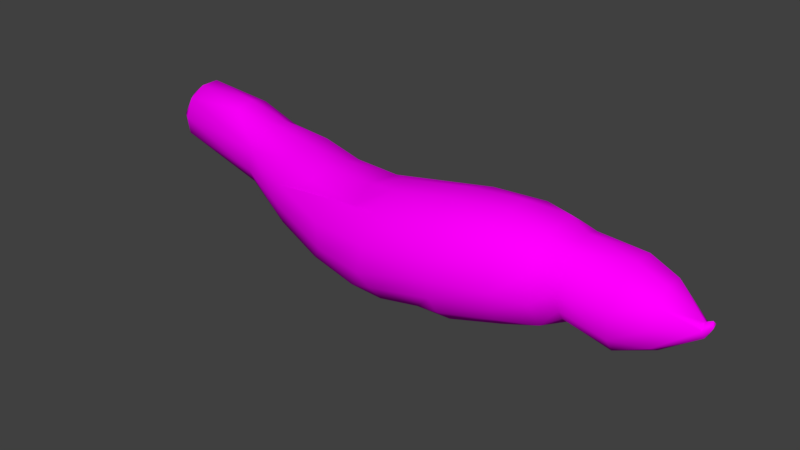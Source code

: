 # Source: Mandioca.blend  (saved by Blender 2.79.0; exported with 4.5.12 LTS)
import bpy
from mathutils import Matrix  # noqa: F401  (used for matrix-valued properties, if any)

bpy.ops.wm.read_factory_settings(use_empty=True)
scene = bpy.context.scene
scene.name = 'Scene'

# ---- collections
col_collection_1 = bpy.data.collections.new('Collection 1'); scene.collection.children.link(col_collection_1)

# ---- images (referenced by path relative to the original .blend; pixels are not part of the script)
import os
ASSET_DIR = os.environ.get("B2B_ASSET_DIR", "")  # directory of the original .blend (textures are referenced by path, not embedded)
HERE = os.path.dirname(os.path.abspath(__file__))  # packed textures are extracted next to this script under _unpacked/

def load_image(name, relpath, width, height, colorspace="sRGB"):
    """Load a texture the original file referenced (path relative to the .blend, or extracted next to this script)."""
    p = next((c for c in (os.path.join(HERE, relpath), os.path.join(ASSET_DIR, relpath)) if relpath and os.path.exists(c)), "")
    if p:
        img = bpy.data.images.load(p, check_existing=True)
        img.name = name
    else:  # same state as the original file: an image datablock whose file is absent (Cycles renders it pink)
        img = bpy.data.images.new(name, width, height)
        img.source = "FILE"
        img.filepath = "//" + (relpath or name)
    img.colorspace_settings.name = colorspace
    return img
img_mandioca_png = load_image('Mandioca.png', 'Mandioca.png', 1024, 1024, 'sRGB')

# ---- materials (node trees are filled in below, after node groups)
mat_material_001 = bpy.data.materials.new('Material.001')
mat_material_001.alpha_threshold = 0.0
mat_material_001.roughness = 0.5

# ---- material node trees
mat_material_001.use_nodes = True; mat_material_001.node_tree.nodes.clear()
_N = mat_material_001.node_tree.nodes; _L = mat_material_001.node_tree.links
n0 = _N.new('ShaderNodeOutputMaterial'); n0.name = 'Material Output'; n0.location = (300, 300)
n1 = _N.new('ShaderNodeBsdfDiffuse'); n1.name = 'Diffuse BSDF'; n1.location = (10, 300)
n2 = _N.new('ShaderNodeTexImage'); n2.name = 'Image Texture'; n2.location = (-190, 355)
n2.width = 140
n2.image = img_mandioca_png
n3 = _N.new('ShaderNodeMapping'); n3.name = 'Mapping'; n3.location = (-490, 384)
n4 = _N.new('ShaderNodeTexCoord'); n4.name = 'Texture Coordinate'; n4.location = (-690, 367)
_L.new(n1.outputs[0], n0.inputs[0])
_L.new(n2.outputs[0], n1.inputs[0])
_L.new(n3.outputs[0], n2.inputs[0])
_L.new(n4.outputs[2], n3.inputs[0])
n0.is_active_output = True

# ---- world
world_world = bpy.data.worlds.new('World'); scene.world = world_world
world_world.color = (0.05088, 0.05088, 0.05088)
world_world.use_sun_shadow = False
world_world.sun_shadow_jitter_overblur = 0.0
world_world.cycles.sampling_method = 'MANUAL'

# ---- meshes
me_cylinder = bpy.data.meshes.new('Cylinder')
me_cylinder.from_pydata([(-0.1751, 0.04687, 0.03032), (-0.1173, 0.09084, -0.006375), (-0.1749, 0.0282, -0.01866), (-0.1186, 0.04678, -0.06333), (-0.1749, -0.009092, -0.02792), (-0.1188, -0.02758, -0.07204), (-0.1752, -0.04835, 0.0114), (-0.1178, -0.08429, -0.02344), (-0.1165, -0.09197, 0.02753), (-0.1751, -0.009257, 0.06423), (-0.1155, -0.07115, 0.07997), (-0.1148, -0.02535, 0.1072), (-0.1149, 0.02725, 0.1081), (-0.1158, 0.08177, 0.06497), (0.0416, 0.1033, 0.000957), (0.03536, 0.08542, -0.06646), (0.1472, -0.08532, -0.1003), (0.05508, -0.0502, 0.08167), (0.05213, 0.009931, 0.09232), (0.04745, 0.06653, 0.0704), (0.1573, 0.09316, -0.02823), (0.1505, 0.07701, -0.09455), (0.1488, 0.03412, -0.1328), (0.1468, -0.01365, -0.1385), (0.1461, -0.05297, -0.1265), (0.1526, -0.1076, -0.05817), (0.1667, -0.1045, 0.002751), (0.1692, -0.07534, 0.03932), (0.1722, -0.03153, 0.06097), (0.1719, 0.01772, 0.05785), (0.1719, 0.06101, 0.03252), (0.3057, 0.05406, -0.1785), (0.2989, -0.01387, -0.209), (0.3149, -0.1449, -0.1521), (0.3164, -0.1659, -0.08953), (0.3223, -0.1203, 0.02774), (0.3354, -0.05149, 0.05357), (0.3278, 0.02587, 0.04155), (0.3171, 0.08754, -0.02534), (0.3196, 0.09757, -0.09445), (0.5881, 0.07519, -0.116), (0.3284, 0.08347, -0.1465), (0.4036, -0.03386, -0.2391), (0.3574, -0.1175, -0.2053), (0.404, 0.03371, -0.2147), (0.4397, -0.1115, -0.2378), (0.4681, -0.1813, -0.1896), (0.5008, -0.208, -0.06586), (0.3294, -0.1612, -0.03053), (0.4326, -0.1466, 0.008472), (0.4446, -0.09796, 0.03457), (0.4509, -0.0463, 0.03924), (0.4549, 0.00703, 0.02302), (0.4582, 0.05094, -0.01292), (0.4684, 0.07769, -0.06401), (0.5873, -0.03333, -0.2621), (0.588, -0.09258, -0.2677), (0.6132, -0.1516, -0.2504), (0.613, -0.1986, -0.2119), (0.6682, -0.2408, -0.1394), (0.5202, -0.2181, -0.1337), (0.6093, -0.1796, 0.005067), (0.6048, -0.1135, 0.03919), (0.6005, 0.06958, -0.1604), (0.6408, 0.04146, -0.2119), (0.6563, -0.005392, -0.2495), (0.6998, -0.06885, -0.2638), (0.6974, -0.1305, -0.257), (0.6979, -0.1848, -0.2277), (0.6957, -0.225, -0.1788), (0.6867, -0.2383, -0.06067), (0.6813, -0.1986, 0.0106), (0.6877, -0.1305, 0.05258), (0.684, -0.06886, 0.05895), (0.61, -0.01536, 0.03021), (0.6101, 0.04097, -0.0142), (0.6151, 0.07005, -0.06808), (0.8042, 0.08752, -0.0823), (0.8118, 0.06749, -0.1601), (0.8143, 0.02736, -0.209), (0.8159, -0.02848, -0.2388), (0.8185, -0.1091, -0.2436), (0.8143, -0.1806, -0.2071), (0.858, -0.1613, 0.05775), (0.8856, 0.08235, -0.1612), (0.8881, 0.04056, -0.2122), (0.8896, -0.01757, -0.2432), (0.8899, -0.08317, -0.2497), (0.8889, -0.1462, -0.2306), (0.8859, -0.1962, -0.1901), (0.8821, -0.2245, -0.1393), (0.8771, -0.2282, -0.03079), (0.8661, -0.1979, 0.02611), (0.8542, -0.1182, 0.0786), (0.86, -0.05279, 0.08549), (0.8515, 0.06282, 0.01915), (0.8789, 0.09572, -0.03554), (0.8854, 0.09954, -0.1096), (0.9677, 0.02161, -0.2119), (0.969, -0.03835, -0.2301), (0.8822, -0.2345, -0.08671), (0.8942, 0.01103, 0.07153), (1.037, 0.09435, -0.1393), (1.023, 0.06083, -0.1824), (1.021, -0.1126, -0.2083), (1.032, -0.1573, -0.171), (1.033, -0.1818, -0.1314), (1.037, -0.1944, -0.08198), (1.019, -0.1881, -0.00472), (1.012, -0.143, 0.05477), (1.009, -0.08959, 0.08324), (1.01, -0.02884, 0.08882), (1.025, 0.04804, 0.06018), (1.028, 0.09317, 0.00763), (1.042, 0.1132, -0.06166), (1.118, 0.1062, -0.04058), (1.122, 0.09747, -0.1186), (1.123, 0.05907, -0.1695), (1.107, 0.01283, -0.201), (1.107, -0.04241, -0.207), (1.124, -0.113, -0.1717), (1.118, -0.1608, -0.09423), (1.114, -0.1543, -0.01457), (1.115, -0.09023, 0.05513), (1.114, 0.01352, 0.06479), (1.113, 0.07719, 0.01983), (1.174, 0.07074, -0.1309), (1.176, 0.005212, -0.1711), (1.176, -0.05023, -0.1676), (1.17, 0.09194, -0.07287), (1.224, 0.08459, -0.1428), (1.229, 0.03294, -0.1873), (1.224, -0.0463, -0.1905), (1.176, -0.1021, -0.1367), (1.174, -0.1181, -0.1102), (1.171, -0.13, -0.05709), (1.171, -0.1102, -0.004765), (1.172, -0.07814, 0.02691), (1.171, -0.04831, 0.04044), (1.171, -0.005663, 0.04418), (1.168, 0.04211, 0.02917), (1.168, 0.08453, -0.02129), (1.303, 0.1149, -0.1132), (1.298, 0.08673, -0.169), (1.296, -0.01642, -0.2125), (1.297, -0.07954, -0.1841), (1.299, -0.1147, -0.1381), (1.303, -0.1208, -0.06169), (1.305, 0.04534, 0.01796), (1.303, 0.08819, -0.01529), (1.302, 0.1108, -0.05746), (1.3, 0.05129, -0.1975), (1.305, -0.07875, -0.0003528), (1.307, -0.02259, 0.02584), (1.378, 0.08109, -0.1293), (1.378, 0.05825, -0.1592), (1.377, 0.01635, -0.181), (1.38, -0.01922, -0.1788), (1.383, -0.06607, -0.1498), (1.383, -0.08655, -0.09407), (1.388, -0.06596, -0.04068), (1.386, -0.01915, -0.01062), (1.384, 0.04304, -0.01709), (1.384, 0.08361, -0.0684), (1.477, 0.01901, -0.0898), (1.481, 0.007774, -0.1105), (1.48, -0.009356, -0.1112), (1.476, -0.01952, -0.08966), (1.473, -0.0002503, -0.07484), (1.495, 0.008797, -0.07613), (1.496, -0.005934, -0.08178), (1.492, -0.001847, -0.0646)], [], [(0, 1, 2), (2, 3, 4), (10, 9, 6), (9, 12, 0), (18, 11, 17), (1, 14, 15), (13, 19, 14), (12, 18, 19), (10, 17, 11), (8, 26, 10), (3, 15, 22), (26, 27, 17), (17, 28, 18), (18, 29, 19), (21, 41, 31), (20, 38, 39), (22, 31, 32), (26, 35, 27), (27, 35, 28), (29, 37, 30), (16, 33, 25), (32, 44, 42), (32, 42, 45), (35, 50, 36), (36, 51, 37), (33, 43, 46), (37, 53, 38), (31, 41, 44), (51, 74, 52), (43, 45, 46), (39, 40, 63), (41, 63, 64), (42, 55, 56), (49, 62, 50), (60, 70, 47), (44, 64, 65), (48, 61, 49), (45, 56, 57), (50, 62, 51), (64, 79, 65), (55, 65, 66), (56, 66, 67), (57, 67, 68), (62, 73, 74), (58, 68, 69), (76, 77, 40), (65, 80, 66), (71, 92, 83), (66, 81, 67), (40, 77, 63), (63, 78, 64), (75, 95, 76), (81, 88, 82), (82, 89, 90), (77, 96, 97), (88, 105, 89), (90, 106, 107), (95, 112, 113), (95, 113, 96), (91, 100, 108), (84, 103, 85), (96, 114, 97), (85, 98, 86), (92, 108, 109), (86, 99, 87), (87, 104, 88), (97, 102, 103), (98, 118, 99), (99, 119, 104), (101, 111, 112), (119, 120, 104), (104, 120, 105), (114, 115, 116), (112, 124, 125), (106, 121, 107), (114, 116, 102), (113, 125, 115), (118, 127, 119), (123, 137, 138), (119, 128, 120), (124, 139, 140), (120, 134, 121), (115, 129, 116), (125, 140, 141), (116, 126, 117), (122, 135, 136), (115, 141, 129), (128, 132, 133), (140, 148, 149), (126, 129, 130), (126, 130, 131), (127, 132, 128), (133, 146, 134), (134, 146, 135), (130, 142, 143), (141, 149, 150), (135, 147, 136), (136, 152, 137), (131, 144, 132), (137, 152, 153), (139, 153, 148), (132, 145, 133), (149, 162, 163), (142, 154, 143), (147, 159, 160), (151, 156, 144), (153, 152, 161), (148, 153, 162), (145, 158, 146), (156, 157, 144), (161, 160, 168), (157, 166, 158), (154, 163, 164), (162, 164, 163), (159, 167, 160), (155, 165, 156), (171, 170, 169), (167, 170, 171), (164, 169, 165), (168, 171, 164), (2, 1, 3), (4, 3, 5), (7, 8, 6), (8, 10, 6), (10, 11, 9), (11, 12, 9), (0, 12, 13), (5, 23, 24), (0, 13, 1), (4, 6, 9), (19, 29, 30), (13, 12, 19), (16, 5, 24), (10, 26, 17), (7, 25, 8), (22, 5, 3), (20, 15, 14), (3, 1, 15), (7, 16, 25), (1, 13, 14), (20, 30, 38), (30, 14, 19), (26, 34, 48), (8, 25, 26), (22, 15, 21), (17, 27, 28), (18, 28, 29), (35, 48, 49), (32, 24, 23), (22, 21, 31), (26, 48, 35), (4, 7, 6), (23, 22, 32), (28, 35, 36), (37, 28, 36), (33, 24, 43), (39, 21, 20), (25, 33, 34), (34, 46, 60), (30, 37, 38), (35, 49, 50), (43, 32, 45), (36, 50, 51), (37, 51, 52), (37, 52, 53), (47, 34, 60), (38, 53, 54), (54, 39, 38), (58, 60, 46), (32, 31, 44), (41, 39, 63), (44, 41, 64), (42, 44, 55), (45, 42, 56), (75, 52, 74), (54, 75, 76), (71, 47, 70), (40, 54, 76), (57, 46, 45), (55, 44, 65), (48, 71, 61), (49, 61, 62), (51, 62, 74), (72, 61, 71), (70, 60, 59), (56, 55, 66), (87, 80, 86), (57, 56, 67), (62, 72, 73), (58, 57, 68), (59, 58, 69), (91, 71, 70), (83, 72, 71), (65, 79, 80), (66, 80, 81), (93, 73, 72), (82, 67, 81), (101, 73, 94), (82, 69, 68), (95, 74, 101), (100, 69, 90), (100, 70, 59), (63, 77, 78), (78, 97, 84), (64, 78, 79), (76, 95, 77), (88, 104, 105), (81, 87, 88), (82, 88, 89), (85, 78, 84), (86, 79, 85), (77, 95, 96), (109, 93, 83), (101, 94, 111), (89, 105, 106), (90, 89, 106), (95, 101, 112), (100, 90, 107), (84, 97, 103), (96, 113, 114), (85, 103, 98), (92, 91, 108), (86, 98, 99), (83, 92, 109), (110, 94, 93), (87, 99, 104), (122, 107, 121), (136, 123, 122), (97, 114, 102), (108, 100, 107), (98, 103, 118), (99, 118, 119), (117, 102, 116), (122, 109, 108), (114, 113, 115), (103, 117, 118), (123, 111, 110), (110, 109, 123), (121, 105, 120), (112, 111, 124), (138, 124, 123), (113, 112, 125), (119, 127, 128), (127, 117, 126), (120, 128, 133), (120, 133, 134), (125, 124, 140), (121, 134, 135), (116, 129, 126), (115, 125, 141), (122, 121, 135), (143, 131, 130), (140, 139, 148), (141, 140, 149), (127, 126, 131), (127, 131, 132), (133, 145, 146), (130, 129, 142), (135, 146, 147), (150, 129, 141), (145, 157, 158), (136, 147, 152), (131, 151, 144), (138, 137, 153), (139, 138, 153), (132, 144, 145), (146, 159, 147), (150, 149, 163), (143, 154, 155), (143, 155, 151), (142, 150, 163), (152, 147, 160), (157, 165, 166), (149, 148, 162), (146, 158, 159), (167, 158, 166), (151, 155, 156), (161, 152, 160), (162, 153, 161), (142, 163, 154), (162, 161, 168), (162, 168, 164), (154, 164, 165), (155, 154, 165), (167, 166, 170), (168, 160, 167), (164, 171, 169), (165, 169, 170), (168, 167, 171), (166, 165, 170), (18, 12, 11), (0, 2, 9), (2, 4, 9), (16, 7, 5), (22, 23, 5), (20, 21, 15), (30, 20, 14), (26, 25, 34), (32, 43, 24), (4, 5, 7), (37, 29, 28), (33, 16, 24), (39, 41, 21), (34, 33, 46), (47, 48, 34), (54, 40, 39), (58, 59, 60), (75, 53, 52), (54, 53, 75), (71, 48, 47), (57, 58, 46), (72, 62, 61), (87, 81, 80), (91, 92, 71), (83, 93, 72), (93, 94, 73), (82, 68, 67), (101, 74, 73), (82, 90, 69), (95, 75, 74), (100, 59, 69), (100, 91, 70), (78, 77, 97), (85, 79, 78), (86, 80, 79), (109, 110, 93), (110, 111, 94), (122, 108, 107), (136, 137, 123), (117, 103, 102), (122, 123, 109), (123, 124, 111), (121, 106, 105), (138, 139, 124), (127, 118, 117), (143, 151, 131), (150, 142, 129), (145, 144, 157), (157, 156, 165), (167, 159, 158)])
me_cylinder.polygons.foreach_set('use_smooth', [True] * 340)
_uv = me_cylinder.uv_layers.new(name='UVMap')
_uv.uv.foreach_set('vector', [0.1106, 0.5617, 0.1444, 0.5518, 0.1068, 0.547, 0.1068, 0.547, 0.1365, 0.5356, 0.0996, 0.5402, 0.14, 0.5683, 0.1019, 0.5701, 0.1082, 0.5486, 0.1049, 0.5754, 0.1407, 0.5839, 0.1106, 0.5617, 0.2078, 0.5963, 0.1348, 0.5837, 0.2085, 0.5795, 0.1444, 0.5518, 0.2098, 0.5523, 0.2049, 0.5347, 0.1453, 0.5675, 0.2138, 0.5721, 0.2098, 0.5523, 0.1407, 0.5839, 0.2167, 0.5881, 0.2138, 0.5721, 0.14, 0.5683, 0.2085, 0.5795, 0.1348, 0.5837, 0.1422, 0.5525, 0.268, 0.5481, 0.14, 0.5683, 0.1365, 0.5356, 0.2049, 0.5347, 0.256, 0.5084, 0.268, 0.5481, 0.2673, 0.5674, 0.2085, 0.5795, 0.2085, 0.5795, 0.2658, 0.5849, 0.2078, 0.5963, 0.2167, 0.5881, 0.2748, 0.5783, 0.2138, 0.5721, 0.2611, 0.5253, 0.348, 0.5122, 0.3353, 0.5004, 0.266, 0.5446, 0.3467, 0.5446, 0.3433, 0.5266, 0.256, 0.5084, 0.3353, 0.5004, 0.3285, 0.482, 0.268, 0.5481, 0.35, 0.5624, 0.2673, 0.5674, 0.2673, 0.5674, 0.35, 0.5624, 0.2658, 0.5849, 0.2748, 0.5783, 0.3539, 0.5695, 0.2709, 0.5642, 0.2584, 0.5092, 0.3434, 0.4971, 0.2637, 0.5265, 0.3285, 0.482, 0.3859, 0.4872, 0.3766, 0.468, 0.3239, 0.4595, 0.3707, 0.4452, 0.3968, 0.4597, 0.35, 0.5624, 0.4002, 0.577, 0.3459, 0.5877, 0.3592, 0.5875, 0.4164, 0.5832, 0.3539, 0.5695, 0.3434, 0.4971, 0.3615, 0.4759, 0.4167, 0.4861, 0.3539, 0.5695, 0.4137, 0.5508, 0.3467, 0.5446, 0.3353, 0.5004, 0.348, 0.5122, 0.3859, 0.4872, 0.4164, 0.5832, 0.4941, 0.5695, 0.4148, 0.5671, 0.3615, 0.4759, 0.3968, 0.4597, 0.4167, 0.4861, 0.3433, 0.5266, 0.4763, 0.5172, 0.4804, 0.5033, 0.348, 0.5122, 0.4804, 0.5033, 0.4943, 0.4853, 0.3766, 0.468, 0.4686, 0.461, 0.4657, 0.4487, 0.4002, 0.5573, 0.4796, 0.5791, 0.4002, 0.577, 0.4415, 0.5077, 0.5162, 0.526, 0.4366, 0.5276, 0.3859, 0.4872, 0.4943, 0.4853, 0.503, 0.469, 0.3544, 0.5362, 0.4824, 0.5534, 0.4002, 0.5573, 0.3968, 0.4597, 0.4612, 0.4397, 0.4767, 0.4587, 0.4002, 0.577, 0.4796, 0.5791, 0.4006, 0.5905, 0.4943, 0.4853, 0.5839, 0.4761, 0.503, 0.469, 0.4686, 0.461, 0.503, 0.469, 0.5208, 0.4477, 0.4612, 0.4397, 0.5137, 0.432, 0.5142, 0.4489, 0.4767, 0.4587, 0.5142, 0.4489, 0.5152, 0.4688, 0.4962, 0.5885, 0.5347, 0.5862, 0.4941, 0.5695, 0.4798, 0.4778, 0.5152, 0.4688, 0.5161, 0.4883, 0.4915, 0.5295, 0.5899, 0.5178, 0.4763, 0.5172, 0.503, 0.469, 0.5812, 0.4577, 0.5208, 0.4477, 0.5172, 0.5505, 0.595, 0.5488, 0.5944, 0.5643, 0.5137, 0.432, 0.5694, 0.4439, 0.5142, 0.4489, 0.4763, 0.5172, 0.5899, 0.5178, 0.4804, 0.5033, 0.4804, 0.5033, 0.5867, 0.4945, 0.4943, 0.4853, 0.4927, 0.548, 0.6164, 0.5447, 0.4915, 0.5295, 0.5694, 0.4439, 0.6011, 0.4592, 0.567, 0.4711, 0.567, 0.4711, 0.598, 0.4792, 0.5949, 0.4983, 0.5899, 0.5178, 0.6273, 0.5279, 0.6272, 0.5102, 0.6011, 0.4592, 0.6627, 0.4812, 0.598, 0.4792, 0.5949, 0.4983, 0.6616, 0.4962, 0.6629, 0.5109, 0.6164, 0.5447, 0.6972, 0.5528, 0.6973, 0.5343, 0.6164, 0.5447, 0.6973, 0.5343, 0.6273, 0.5279, 0.5963, 0.529, 0.5956, 0.5138, 0.6602, 0.535, 0.6232, 0.4934, 0.6859, 0.4808, 0.6205, 0.4757, 0.6273, 0.5279, 0.6974, 0.5156, 0.6272, 0.5102, 0.6205, 0.4757, 0.6579, 0.4691, 0.6178, 0.4579, 0.595, 0.5488, 0.6602, 0.535, 0.6618, 0.5587, 0.6178, 0.4579, 0.6564, 0.4515, 0.616, 0.4442, 0.6058, 0.4376, 0.6635, 0.4598, 0.6011, 0.4592, 0.6272, 0.5102, 0.6952, 0.4951, 0.6859, 0.4808, 0.6579, 0.4691, 0.725, 0.4658, 0.6564, 0.4515, 0.6466, 0.4351, 0.7118, 0.4478, 0.6635, 0.4598, 0.6374, 0.5654, 0.6958, 0.575, 0.6972, 0.5528, 0.7118, 0.4478, 0.71, 0.4749, 0.6635, 0.4598, 0.6635, 0.4598, 0.71, 0.4749, 0.6627, 0.4812, 0.6974, 0.5156, 0.7357, 0.5195, 0.7345, 0.4984, 0.6972, 0.5528, 0.7416, 0.5581, 0.7373, 0.5373, 0.6616, 0.4962, 0.7032, 0.5057, 0.6629, 0.5109, 0.6974, 0.5156, 0.7345, 0.4984, 0.6952, 0.4951, 0.6973, 0.5343, 0.7373, 0.5373, 0.7357, 0.5195, 0.725, 0.4658, 0.7638, 0.4667, 0.7255, 0.4542, 0.7124, 0.5635, 0.742, 0.552, 0.7475, 0.5662, 0.7118, 0.4478, 0.7468, 0.4618, 0.71, 0.4749, 0.7416, 0.5581, 0.7744, 0.5583, 0.7674, 0.5441, 0.71, 0.4749, 0.7366, 0.4954, 0.7032, 0.5057, 0.7357, 0.5195, 0.7626, 0.5096, 0.7345, 0.4984, 0.7373, 0.5373, 0.7674, 0.5441, 0.7636, 0.525, 0.7345, 0.4984, 0.7633, 0.4906, 0.7337, 0.4811, 0.7036, 0.5324, 0.735, 0.5171, 0.7372, 0.5366, 0.7357, 0.5195, 0.7636, 0.525, 0.7626, 0.5096, 0.7468, 0.4618, 0.7735, 0.462, 0.7427, 0.4788, 0.7674, 0.5441, 0.8309, 0.5348, 0.8252, 0.5223, 0.7633, 0.4906, 0.7626, 0.5096, 0.7913, 0.49, 0.7633, 0.4906, 0.7913, 0.49, 0.7913, 0.4721, 0.7511, 0.4499, 0.7735, 0.462, 0.7468, 0.4618, 0.7427, 0.4788, 0.796, 0.494, 0.7366, 0.4954, 0.7366, 0.4954, 0.796, 0.494, 0.735, 0.5171, 0.7913, 0.49, 0.823, 0.5007, 0.8221, 0.4862, 0.7636, 0.525, 0.8252, 0.5223, 0.8224, 0.5116, 0.735, 0.5171, 0.7954, 0.516, 0.7372, 0.5366, 0.7372, 0.5366, 0.8018, 0.5378, 0.742, 0.552, 0.7913, 0.4721, 0.8262, 0.4643, 0.7906, 0.4598, 0.742, 0.552, 0.8018, 0.5378, 0.8127, 0.5559, 0.7744, 0.5583, 0.8398, 0.5464, 0.8309, 0.5348, 0.7735, 0.462, 0.8006, 0.4777, 0.7427, 0.4788, 0.8252, 0.5223, 0.8626, 0.5241, 0.8539, 0.5089, 0.823, 0.5007, 0.853, 0.4955, 0.8221, 0.4862, 0.7954, 0.516, 0.831, 0.5074, 0.835, 0.524, 0.8247, 0.476, 0.8606, 0.4761, 0.8262, 0.4643, 0.8127, 0.5559, 0.8018, 0.5378, 0.8453, 0.5394, 0.8309, 0.5348, 0.8398, 0.5464, 0.8626, 0.5241, 0.8006, 0.4777, 0.8338, 0.4903, 0.796, 0.494, 0.8325, 0.4604, 0.8443, 0.4746, 0.8094, 0.4589, 0.8453, 0.5394, 0.835, 0.524, 0.8851, 0.5176, 0.8443, 0.4746, 0.8827, 0.5016, 0.8338, 0.4903, 0.853, 0.4955, 0.8539, 0.5089, 0.9078, 0.503, 0.8626, 0.5241, 0.9078, 0.503, 0.8539, 0.5089, 0.831, 0.5074, 0.8826, 0.5093, 0.835, 0.524, 0.8564, 0.4861, 0.909, 0.4963, 0.8606, 0.4761, 0.07539, 0.5352, 0.07579, 0.5325, 0.08115, 0.5341, 0.8826, 0.5093, 0.8951, 0.5107, 0.8947, 0.5162, 0.9078, 0.503, 0.9201, 0.5053, 0.909, 0.4963, 0.9107, 0.5095, 0.9208, 0.5082, 0.9078, 0.503, 0.1068, 0.547, 0.1444, 0.5518, 0.1365, 0.5356, 0.0996, 0.5402, 0.1365, 0.5356, 0.1262, 0.5242, 0.1406, 0.5387, 0.1422, 0.5525, 0.1082, 0.5486, 0.1422, 0.5525, 0.14, 0.5683, 0.1082, 0.5486, 0.14, 0.5683, 0.1348, 0.5837, 0.1019, 0.5701, 0.1348, 0.5837, 0.1307, 0.5919, 0.1019, 0.5701, 0.1106, 0.5617, 0.1407, 0.5839, 0.1453, 0.5675, 0.131, 0.5172, 0.2474, 0.4813, 0.2534, 0.4948, 0.1106, 0.5617, 0.1453, 0.5675, 0.1444, 0.5518, 0.06902, 0.5806, 0.05376, 0.5715, 0.07371, 0.5622, 0.2138, 0.5721, 0.2748, 0.5783, 0.2709, 0.5642, 0.1453, 0.5675, 0.1407, 0.5839, 0.2138, 0.5721, 0.2584, 0.5092, 0.131, 0.5172, 0.2534, 0.4948, 0.14, 0.5683, 0.268, 0.5481, 0.2085, 0.5795, 0.1406, 0.5387, 0.2637, 0.5265, 0.1422, 0.5525, 0.256, 0.5084, 0.1262, 0.5242, 0.1365, 0.5356, 0.266, 0.5446, 0.2049, 0.5347, 0.2098, 0.5523, 0.1365, 0.5356, 0.1444, 0.5518, 0.2049, 0.5347, 0.1406, 0.5387, 0.2584, 0.5092, 0.2637, 0.5265, 0.1444, 0.5518, 0.1453, 0.5675, 0.2098, 0.5523, 0.266, 0.5446, 0.2709, 0.5642, 0.3467, 0.5446, 0.2709, 0.5642, 0.2098, 0.5523, 0.2138, 0.5721, 0.268, 0.5481, 0.3493, 0.5186, 0.3544, 0.5362, 0.1422, 0.5525, 0.2637, 0.5265, 0.268, 0.5481, 0.256, 0.5084, 0.2049, 0.5347, 0.2611, 0.5253, 0.2085, 0.5795, 0.2673, 0.5674, 0.2658, 0.5849, 0.2167, 0.5881, 0.2773, 0.5865, 0.2748, 0.5783, 0.35, 0.5624, 0.3544, 0.5362, 0.4002, 0.5573, 0.3239, 0.4595, 0.2534, 0.4948, 0.2474, 0.4813, 0.256, 0.5084, 0.2611, 0.5253, 0.3353, 0.5004, 0.268, 0.5481, 0.3544, 0.5362, 0.35, 0.5624, 0.1011, 0.5307, 0.1406, 0.5387, 0.1082, 0.5486, 0.2516, 0.4988, 0.256, 0.5084, 0.3285, 0.482, 0.2658, 0.5849, 0.35, 0.5624, 0.3459, 0.5877, 0.3539, 0.5695, 0.2773, 0.5865, 0.3592, 0.5875, 0.3434, 0.4971, 0.2534, 0.4948, 0.3615, 0.4759, 0.3433, 0.5266, 0.2611, 0.5253, 0.266, 0.5446, 0.2637, 0.5265, 0.3434, 0.4971, 0.3493, 0.5186, 0.3493, 0.5186, 0.4167, 0.4861, 0.4415, 0.5077, 0.2709, 0.5642, 0.3539, 0.5695, 0.3467, 0.5446, 0.35, 0.5624, 0.4002, 0.5573, 0.4002, 0.577, 0.3615, 0.4759, 0.3239, 0.4595, 0.3968, 0.4597, 0.3459, 0.5877, 0.4002, 0.577, 0.4006, 0.5905, 0.3539, 0.5695, 0.4164, 0.5832, 0.4148, 0.5671, 0.3539, 0.5695, 0.4148, 0.5671, 0.4137, 0.5508, 0.4366, 0.5276, 0.3493, 0.5186, 0.4415, 0.5077, 0.3467, 0.5446, 0.4137, 0.5508, 0.4161, 0.5338, 0.4161, 0.5338, 0.3433, 0.5266, 0.3467, 0.5446, 0.4798, 0.4778, 0.4415, 0.5077, 0.4167, 0.4861, 0.3285, 0.482, 0.3353, 0.5004, 0.3859, 0.4872, 0.348, 0.5122, 0.3433, 0.5266, 0.4804, 0.5033, 0.3859, 0.4872, 0.348, 0.5122, 0.4943, 0.4853, 0.3766, 0.468, 0.3859, 0.4872, 0.4686, 0.461, 0.3968, 0.4597, 0.3707, 0.4452, 0.4612, 0.4397, 0.4927, 0.548, 0.4148, 0.5671, 0.4941, 0.5695, 0.4161, 0.5338, 0.4927, 0.548, 0.4915, 0.5295, 0.5172, 0.5505, 0.4366, 0.5276, 0.5162, 0.526, 0.4763, 0.5172, 0.4161, 0.5338, 0.4915, 0.5295, 0.4767, 0.4587, 0.4167, 0.4861, 0.3968, 0.4597, 0.4686, 0.461, 0.3859, 0.4872, 0.503, 0.469, 0.3544, 0.5362, 0.5172, 0.5505, 0.4824, 0.5534, 0.4002, 0.5573, 0.4824, 0.5534, 0.4796, 0.5791, 0.4164, 0.5832, 0.4962, 0.5885, 0.4941, 0.5695, 0.5169, 0.5764, 0.4824, 0.5534, 0.5172, 0.5505, 0.5162, 0.526, 0.4415, 0.5077, 0.5046, 0.5034, 0.4657, 0.4487, 0.4686, 0.461, 0.5208, 0.4477, 0.616, 0.4442, 0.5812, 0.4577, 0.6178, 0.4579, 0.4767, 0.4587, 0.4612, 0.4397, 0.5142, 0.4489, 0.4796, 0.5791, 0.5169, 0.5764, 0.5156, 0.5933, 0.4798, 0.4778, 0.4767, 0.4587, 0.5152, 0.4688, 0.5046, 0.5034, 0.4798, 0.4778, 0.5161, 0.4883, 0.5963, 0.529, 0.5172, 0.5505, 0.5162, 0.526, 0.5944, 0.5643, 0.5169, 0.5764, 0.5172, 0.5505, 0.503, 0.469, 0.5839, 0.4761, 0.5812, 0.4577, 0.5208, 0.4477, 0.5812, 0.4577, 0.5793, 0.4441, 0.5957, 0.5801, 0.5156, 0.5933, 0.5169, 0.5764, 0.567, 0.4711, 0.5142, 0.4489, 0.5694, 0.4439, 0.6374, 0.5654, 0.5347, 0.5862, 0.6231, 0.5833, 0.567, 0.4711, 0.5161, 0.4883, 0.5152, 0.4688, 0.6164, 0.5447, 0.4941, 0.5695, 0.6374, 0.5654, 0.5956, 0.5138, 0.5161, 0.4883, 0.5949, 0.4983, 0.5956, 0.5138, 0.5162, 0.526, 0.5046, 0.5034, 0.4804, 0.5033, 0.5899, 0.5178, 0.5867, 0.4945, 0.5867, 0.4945, 0.6272, 0.5102, 0.6232, 0.4934, 0.4943, 0.4853, 0.5867, 0.4945, 0.5839, 0.4761, 0.4915, 0.5295, 0.6164, 0.5447, 0.5899, 0.5178, 0.6011, 0.4592, 0.6635, 0.4598, 0.6627, 0.4812, 0.5694, 0.4439, 0.6058, 0.4376, 0.6011, 0.4592, 0.567, 0.4711, 0.6011, 0.4592, 0.598, 0.4792, 0.6205, 0.4757, 0.5867, 0.4945, 0.6232, 0.4934, 0.6178, 0.4579, 0.5839, 0.4761, 0.6205, 0.4757, 0.5899, 0.5178, 0.6164, 0.5447, 0.6273, 0.5279, 0.6618, 0.5587, 0.5957, 0.5801, 0.5944, 0.5643, 0.6374, 0.5654, 0.6231, 0.5833, 0.6958, 0.575, 0.598, 0.4792, 0.6627, 0.4812, 0.6616, 0.4962, 0.5949, 0.4983, 0.598, 0.4792, 0.6616, 0.4962, 0.6164, 0.5447, 0.6374, 0.5654, 0.6972, 0.5528, 0.5956, 0.5138, 0.5949, 0.4983, 0.6629, 0.5109, 0.6232, 0.4934, 0.6272, 0.5102, 0.6859, 0.4808, 0.6273, 0.5279, 0.6973, 0.5343, 0.6974, 0.5156, 0.6205, 0.4757, 0.6859, 0.4808, 0.6579, 0.4691, 0.595, 0.5488, 0.5963, 0.529, 0.6602, 0.535, 0.6178, 0.4579, 0.6579, 0.4691, 0.6564, 0.4515, 0.5944, 0.5643, 0.595, 0.5488, 0.6618, 0.5587, 0.6675, 0.578, 0.5999, 0.5969, 0.5957, 0.5801, 0.6058, 0.4376, 0.6466, 0.4351, 0.6635, 0.4598, 0.7036, 0.5324, 0.6629, 0.5109, 0.7032, 0.5057, 0.7372, 0.5366, 0.7124, 0.5635, 0.7036, 0.5324, 0.6272, 0.5102, 0.6974, 0.5156, 0.6952, 0.4951, 0.6602, 0.535, 0.5956, 0.5138, 0.6629, 0.5109, 0.6579, 0.4691, 0.6859, 0.4808, 0.725, 0.4658, 0.6564, 0.4515, 0.725, 0.4658, 0.7255, 0.4542, 0.7337, 0.4811, 0.6952, 0.4951, 0.7345, 0.4984, 0.7036, 0.5324, 0.6618, 0.5587, 0.6602, 0.535, 0.6974, 0.5156, 0.6973, 0.5343, 0.7357, 0.5195, 0.6859, 0.4808, 0.7337, 0.4811, 0.725, 0.4658, 0.7124, 0.5635, 0.6745, 0.5927, 0.6675, 0.578, 0.6675, 0.578, 0.6618, 0.5587, 0.7124, 0.5635, 0.7032, 0.5057, 0.6627, 0.4812, 0.71, 0.4749, 0.6972, 0.5528, 0.6958, 0.575, 0.7416, 0.5581, 0.7475, 0.5662, 0.723, 0.584, 0.7124, 0.5635, 0.6973, 0.5343, 0.6972, 0.5528, 0.7373, 0.5373, 0.7118, 0.4478, 0.7511, 0.4499, 0.7468, 0.4618, 0.7638, 0.4667, 0.7337, 0.4811, 0.7633, 0.4906, 0.71, 0.4749, 0.7468, 0.4618, 0.7427, 0.4788, 0.71, 0.4749, 0.7427, 0.4788, 0.7366, 0.4954, 0.7373, 0.5373, 0.7416, 0.5581, 0.7674, 0.5441, 0.7032, 0.5057, 0.7366, 0.4954, 0.735, 0.5171, 0.7345, 0.4984, 0.7626, 0.5096, 0.7633, 0.4906, 0.7357, 0.5195, 0.7373, 0.5373, 0.7636, 0.525, 0.7036, 0.5324, 0.7032, 0.5057, 0.735, 0.5171, 0.8221, 0.4862, 0.7913, 0.4721, 0.7913, 0.49, 0.7674, 0.5441, 0.7744, 0.5583, 0.8309, 0.5348, 0.7636, 0.525, 0.7674, 0.5441, 0.8252, 0.5223, 0.7638, 0.4667, 0.7633, 0.4906, 0.7913, 0.4721, 0.7638, 0.4667, 0.7913, 0.4721, 0.7906, 0.4598, 0.7427, 0.4788, 0.8006, 0.4777, 0.796, 0.494, 0.7913, 0.49, 0.7626, 0.5096, 0.823, 0.5007, 0.735, 0.5171, 0.796, 0.494, 0.7954, 0.516, 0.8224, 0.5116, 0.7626, 0.5096, 0.7636, 0.525, 0.8006, 0.4777, 0.8443, 0.4746, 0.8338, 0.4903, 0.7372, 0.5366, 0.7954, 0.516, 0.8018, 0.5378, 0.7913, 0.4721, 0.8247, 0.476, 0.8262, 0.4643, 0.7475, 0.5662, 0.742, 0.552, 0.8127, 0.5559, 0.7535, 0.5765, 0.7475, 0.5662, 0.8127, 0.5559, 0.7735, 0.462, 0.8094, 0.4589, 0.8006, 0.4777, 0.796, 0.494, 0.831, 0.5074, 0.7954, 0.516, 0.8224, 0.5116, 0.8252, 0.5223, 0.8539, 0.5089, 0.8221, 0.4862, 0.853, 0.4955, 0.8564, 0.4861, 0.8221, 0.4862, 0.8564, 0.4861, 0.8247, 0.476, 0.823, 0.5007, 0.8224, 0.5116, 0.8539, 0.5089, 0.8018, 0.5378, 0.7954, 0.516, 0.835, 0.524, 0.87, 0.4721, 0.909, 0.4963, 0.8972, 0.4858, 0.8252, 0.5223, 0.8309, 0.5348, 0.8626, 0.5241, 0.796, 0.494, 0.8338, 0.4903, 0.831, 0.5074, 0.8826, 0.5093, 0.8338, 0.4903, 0.8827, 0.5016, 0.8247, 0.476, 0.8564, 0.4861, 0.8606, 0.4761, 0.8453, 0.5394, 0.8018, 0.5378, 0.835, 0.524, 0.8626, 0.5241, 0.8398, 0.5464, 0.8764, 0.5323, 0.823, 0.5007, 0.8539, 0.5089, 0.853, 0.4955, 0.8626, 0.5241, 0.8764, 0.5323, 0.9107, 0.5095, 0.8626, 0.5241, 0.9107, 0.5095, 0.9078, 0.503, 0.853, 0.4955, 0.9078, 0.503, 0.909, 0.4963, 0.8564, 0.4861, 0.853, 0.4955, 0.909, 0.4963, 0.8826, 0.5093, 0.8827, 0.5016, 0.8951, 0.5107, 0.8851, 0.5176, 0.835, 0.524, 0.8826, 0.5093, 0.9078, 0.503, 0.9208, 0.5082, 0.9201, 0.5053, 0.909, 0.4963, 0.9201, 0.5053, 0.9217, 0.5028, 0.8851, 0.5176, 0.8826, 0.5093, 0.8947, 0.5162, 0.8827, 0.5016, 0.8879, 0.5003, 0.8951, 0.5107, 0.2078, 0.5963, 0.1307, 0.5919, 0.1348, 0.5837, 0.0978, 0.5698, 0.08885, 0.5796, 0.07371, 0.5622, 0.08885, 0.5796, 0.06902, 0.5806, 0.07371, 0.5622, 0.2584, 0.5092, 0.1406, 0.5387, 0.131, 0.5172, 0.256, 0.5084, 0.2516, 0.4988, 0.1262, 0.5242, 0.266, 0.5446, 0.2611, 0.5253, 0.2049, 0.5347, 0.2709, 0.5642, 0.266, 0.5446, 0.2098, 0.5523, 0.268, 0.5481, 0.2637, 0.5265, 0.3493, 0.5186, 0.3239, 0.4595, 0.3615, 0.4759, 0.2534, 0.4948, 0.1011, 0.5307, 0.131, 0.5172, 0.1406, 0.5387, 0.3539, 0.5695, 0.2748, 0.5783, 0.2773, 0.5865, 0.3434, 0.4971, 0.2584, 0.5092, 0.2534, 0.4948, 0.3433, 0.5266, 0.348, 0.5122, 0.2611, 0.5253, 0.3493, 0.5186, 0.3434, 0.4971, 0.4167, 0.4861, 0.4366, 0.5276, 0.3544, 0.5362, 0.3493, 0.5186, 0.4161, 0.5338, 0.4763, 0.5172, 0.3433, 0.5266, 0.4798, 0.4778, 0.5046, 0.5034, 0.4415, 0.5077, 0.4927, 0.548, 0.4137, 0.5508, 0.4148, 0.5671, 0.4161, 0.5338, 0.4137, 0.5508, 0.4927, 0.548, 0.5172, 0.5505, 0.3544, 0.5362, 0.4366, 0.5276, 0.4767, 0.4587, 0.4798, 0.4778, 0.4167, 0.4861, 0.5169, 0.5764, 0.4796, 0.5791, 0.4824, 0.5534, 0.616, 0.4442, 0.5793, 0.4441, 0.5812, 0.4577, 0.5963, 0.529, 0.595, 0.5488, 0.5172, 0.5505, 0.5944, 0.5643, 0.5957, 0.5801, 0.5169, 0.5764, 0.5957, 0.5801, 0.5999, 0.5969, 0.5156, 0.5933, 0.567, 0.4711, 0.5152, 0.4688, 0.5142, 0.4489, 0.6374, 0.5654, 0.4941, 0.5695, 0.5347, 0.5862, 0.567, 0.4711, 0.5949, 0.4983, 0.5161, 0.4883, 0.6164, 0.5447, 0.4927, 0.548, 0.4941, 0.5695, 0.5956, 0.5138, 0.5046, 0.5034, 0.5161, 0.4883, 0.5956, 0.5138, 0.5963, 0.529, 0.5162, 0.526, 0.5867, 0.4945, 0.5899, 0.5178, 0.6272, 0.5102, 0.6205, 0.4757, 0.5839, 0.4761, 0.5867, 0.4945, 0.6178, 0.4579, 0.5812, 0.4577, 0.5839, 0.4761, 0.6618, 0.5587, 0.6675, 0.578, 0.5957, 0.5801, 0.6675, 0.578, 0.6745, 0.5927, 0.5999, 0.5969, 0.7036, 0.5324, 0.6602, 0.535, 0.6629, 0.5109, 0.7372, 0.5366, 0.742, 0.552, 0.7124, 0.5635, 0.7337, 0.4811, 0.6859, 0.4808, 0.6952, 0.4951, 0.7036, 0.5324, 0.7124, 0.5635, 0.6618, 0.5587, 0.7124, 0.5635, 0.723, 0.584, 0.6745, 0.5927, 0.7032, 0.5057, 0.6616, 0.4962, 0.6627, 0.4812, 0.7475, 0.5662, 0.7535, 0.5765, 0.723, 0.584, 0.7638, 0.4667, 0.725, 0.4658, 0.7337, 0.4811, 0.8221, 0.4862, 0.8247, 0.476, 0.7913, 0.4721, 0.8224, 0.5116, 0.823, 0.5007, 0.7626, 0.5096, 0.8006, 0.4777, 0.8094, 0.4589, 0.8443, 0.4746, 0.87, 0.4721, 0.8606, 0.4761, 0.909, 0.4963, 0.8826, 0.5093, 0.831, 0.5074, 0.8338, 0.4903])
me_cylinder.materials.append(mat_material_001)
me_cylinder.use_remesh_preserve_volume = False
me_cylinder.use_remesh_preserve_attributes = False
me_cylinder.use_mirror_vertex_groups = False
me_cylinder.update()

# ---- objects
ob_cylinder = bpy.data.objects.new('Cylinder', me_cylinder)

# ---- transforms, parenting, visibility, modifiers, constraints
ob_cylinder.location = (-0.6938, -1.437e-08, 0.107)
ob_cylinder.lineart.crease_threshold = 0.0

# ---- collection membership
col_collection_1.objects.link(ob_cylinder)

# ---- scene / render settings (as saved in the file)
scene.frame_start = 1; scene.frame_end = 250; scene.frame_set(1)
scene.render.engine = 'CYCLES'
scene.render.resolution_percentage = 50
scene.render.dither_intensity = 0.0
scene.cycles.use_denoising = False
scene.cycles.samples = 128
scene.cycles.sampling_pattern = 'TABULATED_SOBOL'
scene.cycles.use_adaptive_sampling = False
scene.cycles.use_light_tree = False
scene.cycles.blur_glossy = 0.0
scene.cycles.sample_clamp_indirect = 0.0
scene.view_settings.view_transform = 'Standard'
bpy.context.view_layer.update()

# ---- added for rendering (the .blend has no active camera and no usable light): camera, sun
cam_auto = bpy.data.cameras.new('AutoCamera')
cam_auto.lens = 50.0
cam_auto.sensor_width = 36.0
cam_auto.clip_end = 1000.0
ob_auto_camera = bpy.data.objects.new('AutoCamera', cam_auto)
scene.collection.objects.link(ob_auto_camera)
ob_auto_camera.location = (1.58589, -2.00575, 1.32236)
ob_auto_camera.rotation_euler = (1.09748, -7.21219e-08, 0.694738)
scene.camera = ob_auto_camera
light_auto_sun = bpy.data.lights.new('AutoSun', 'SUN')
light_auto_sun.energy = 3.0
light_auto_sun.angle = 0.0523599
ob_auto_sun = bpy.data.objects.new('AutoSun', light_auto_sun)
scene.collection.objects.link(ob_auto_sun)
ob_auto_sun.rotation_euler = (0.872665, 0.174533, 0.523599)
bpy.context.view_layer.update()
